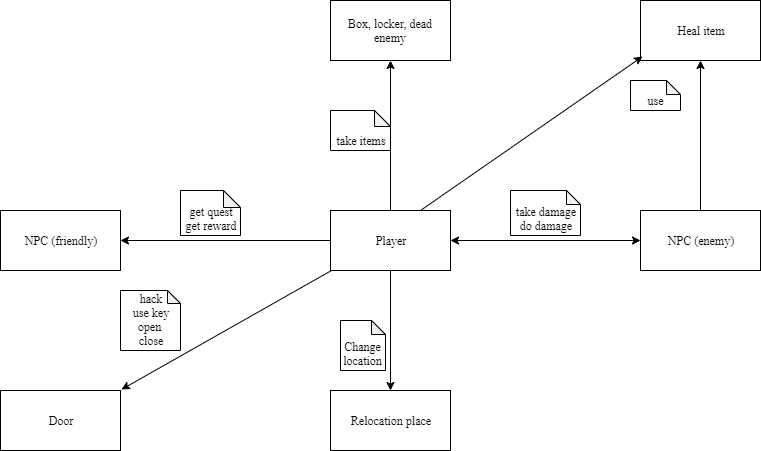

The diagram above was exported from draw.io. Its source (the exported page's mxGraphModel, read from the mxfile embedded in the PNG):
<mxGraphModel dx="1394" dy="796" grid="1" gridSize="10" guides="1" tooltips="1" connect="1" arrows="1" fold="1" page="1" pageScale="1" pageWidth="850" pageHeight="1100" background="#ffffff" math="0" shadow="0">
  <root>
    <mxCell id="0" />
    <mxCell id="1" parent="0" />
    <mxCell id="0aI62jZS7DgqIQ8B0Fwn-4" style="edgeStyle=orthogonalEdgeStyle;rounded=0;orthogonalLoop=1;jettySize=auto;html=1;exitX=0;exitY=0.5;exitDx=0;exitDy=0;entryX=1;entryY=0.5;entryDx=0;entryDy=0;fontFamily=Times New Roman;" edge="1" parent="1" source="0aI62jZS7DgqIQ8B0Fwn-1" target="0aI62jZS7DgqIQ8B0Fwn-3">
      <mxGeometry relative="1" as="geometry" />
    </mxCell>
    <mxCell id="0aI62jZS7DgqIQ8B0Fwn-18" style="edgeStyle=orthogonalEdgeStyle;rounded=0;orthogonalLoop=1;jettySize=auto;html=1;exitX=0.5;exitY=1;exitDx=0;exitDy=0;entryX=0.5;entryY=0;entryDx=0;entryDy=0;fontFamily=Times New Roman;" edge="1" parent="1" source="0aI62jZS7DgqIQ8B0Fwn-1" target="0aI62jZS7DgqIQ8B0Fwn-17">
      <mxGeometry relative="1" as="geometry" />
    </mxCell>
    <mxCell id="0aI62jZS7DgqIQ8B0Fwn-26" style="edgeStyle=orthogonalEdgeStyle;rounded=0;orthogonalLoop=1;jettySize=auto;html=1;exitX=0.5;exitY=0;exitDx=0;exitDy=0;entryX=0.5;entryY=1;entryDx=0;entryDy=0;fontFamily=Times New Roman;" edge="1" parent="1" source="0aI62jZS7DgqIQ8B0Fwn-1" target="0aI62jZS7DgqIQ8B0Fwn-25">
      <mxGeometry relative="1" as="geometry" />
    </mxCell>
    <mxCell id="0aI62jZS7DgqIQ8B0Fwn-1" value="Player" style="rounded=0;whiteSpace=wrap;html=1;fontFamily=Times New Roman;" vertex="1" parent="1">
      <mxGeometry x="380" y="260" width="120" height="60" as="geometry" />
    </mxCell>
    <mxCell id="0aI62jZS7DgqIQ8B0Fwn-3" value="NPC (friendly)" style="rounded=0;whiteSpace=wrap;html=1;fontFamily=Times New Roman;" vertex="1" parent="1">
      <mxGeometry x="50" y="260" width="120" height="60" as="geometry" />
    </mxCell>
    <mxCell id="0aI62jZS7DgqIQ8B0Fwn-5" value="get quest&lt;br&gt;get reward&lt;br&gt;" style="shape=note;whiteSpace=wrap;html=1;backgroundOutline=1;darkOpacity=0.05;fontFamily=Times New Roman;verticalAlign=bottom;size=17;" vertex="1" parent="1">
      <mxGeometry x="230" y="240" width="60" height="45" as="geometry" />
    </mxCell>
    <mxCell id="0aI62jZS7DgqIQ8B0Fwn-11" value="NPC (enemy)" style="rounded=0;whiteSpace=wrap;html=1;fontFamily=Times New Roman;" vertex="1" parent="1">
      <mxGeometry x="690" y="260" width="120" height="60" as="geometry" />
    </mxCell>
    <mxCell id="0aI62jZS7DgqIQ8B0Fwn-13" value="" style="endArrow=classic;startArrow=classic;html=1;fontFamily=Times New Roman;exitX=1;exitY=0.5;exitDx=0;exitDy=0;entryX=0;entryY=0.5;entryDx=0;entryDy=0;" edge="1" parent="1" source="0aI62jZS7DgqIQ8B0Fwn-1" target="0aI62jZS7DgqIQ8B0Fwn-11">
      <mxGeometry width="50" height="50" relative="1" as="geometry">
        <mxPoint x="570" y="310" as="sourcePoint" />
        <mxPoint x="620" y="260" as="targetPoint" />
      </mxGeometry>
    </mxCell>
    <mxCell id="0aI62jZS7DgqIQ8B0Fwn-14" value="take damage&lt;br&gt;do damage&lt;br&gt;" style="shape=note;whiteSpace=wrap;html=1;backgroundOutline=1;darkOpacity=0.05;fontFamily=Times New Roman;verticalAlign=bottom;size=14;" vertex="1" parent="1">
      <mxGeometry x="560" y="240" width="70" height="45" as="geometry" />
    </mxCell>
    <mxCell id="0aI62jZS7DgqIQ8B0Fwn-17" value="Relocation place" style="rounded=0;whiteSpace=wrap;html=1;fontFamily=Times New Roman;" vertex="1" parent="1">
      <mxGeometry x="380" y="440" width="120" height="60" as="geometry" />
    </mxCell>
    <mxCell id="0aI62jZS7DgqIQ8B0Fwn-21" value="Change location" style="shape=note;whiteSpace=wrap;html=1;backgroundOutline=1;darkOpacity=0.05;fontFamily=Times New Roman;verticalAlign=bottom;size=14;" vertex="1" parent="1">
      <mxGeometry x="390" y="370" width="45" height="50" as="geometry" />
    </mxCell>
    <mxCell id="0aI62jZS7DgqIQ8B0Fwn-25" value="&lt;span&gt;Box, locker, dead enemy&lt;/span&gt;" style="rounded=0;whiteSpace=wrap;html=1;fontFamily=Times New Roman;" vertex="1" parent="1">
      <mxGeometry x="380" y="50" width="120" height="60" as="geometry" />
    </mxCell>
    <mxCell id="0aI62jZS7DgqIQ8B0Fwn-27" value="take items" style="shape=note;whiteSpace=wrap;html=1;backgroundOutline=1;darkOpacity=0.05;fontFamily=Times New Roman;size=16;verticalAlign=bottom;" vertex="1" parent="1">
      <mxGeometry x="380" y="160" width="60" height="40" as="geometry" />
    </mxCell>
    <mxCell id="0aI62jZS7DgqIQ8B0Fwn-30" value="Door" style="rounded=0;whiteSpace=wrap;html=1;fontFamily=Times New Roman;" vertex="1" parent="1">
      <mxGeometry x="50" y="440" width="120" height="60" as="geometry" />
    </mxCell>
    <mxCell id="0aI62jZS7DgqIQ8B0Fwn-33" value="hack&lt;br&gt;use key&lt;br&gt;open&amp;nbsp;&lt;br&gt;close&lt;br&gt;" style="shape=note;whiteSpace=wrap;html=1;backgroundOutline=1;darkOpacity=0.05;fontFamily=Times New Roman;size=13;verticalAlign=bottom;" vertex="1" parent="1">
      <mxGeometry x="170" y="340" width="60" height="60" as="geometry" />
    </mxCell>
    <mxCell id="0aI62jZS7DgqIQ8B0Fwn-34" value="" style="endArrow=classic;html=1;fontFamily=Times New Roman;exitX=0.008;exitY=1;exitDx=0;exitDy=0;exitPerimeter=0;entryX=1.008;entryY=-0.017;entryDx=0;entryDy=0;entryPerimeter=0;" edge="1" parent="1" source="0aI62jZS7DgqIQ8B0Fwn-1" target="0aI62jZS7DgqIQ8B0Fwn-30">
      <mxGeometry width="50" height="50" relative="1" as="geometry">
        <mxPoint x="190" y="420" as="sourcePoint" />
        <mxPoint x="240" y="370" as="targetPoint" />
      </mxGeometry>
    </mxCell>
    <mxCell id="0aI62jZS7DgqIQ8B0Fwn-37" value="Heal item" style="rounded=0;whiteSpace=wrap;html=1;fontFamily=Times New Roman;" vertex="1" parent="1">
      <mxGeometry x="690" y="50" width="120" height="60" as="geometry" />
    </mxCell>
    <mxCell id="0aI62jZS7DgqIQ8B0Fwn-38" value="" style="endArrow=classic;html=1;fontFamily=Times New Roman;exitX=0.75;exitY=0;exitDx=0;exitDy=0;entryX=0.017;entryY=0.933;entryDx=0;entryDy=0;entryPerimeter=0;" edge="1" parent="1" source="0aI62jZS7DgqIQ8B0Fwn-1" target="0aI62jZS7DgqIQ8B0Fwn-37">
      <mxGeometry width="50" height="50" relative="1" as="geometry">
        <mxPoint x="520" y="220" as="sourcePoint" />
        <mxPoint x="570" y="170" as="targetPoint" />
      </mxGeometry>
    </mxCell>
    <mxCell id="0aI62jZS7DgqIQ8B0Fwn-39" value="use" style="shape=note;whiteSpace=wrap;html=1;backgroundOutline=1;darkOpacity=0.05;fontFamily=Times New Roman;verticalAlign=bottom;size=14;" vertex="1" parent="1">
      <mxGeometry x="680" y="130" width="50" height="30" as="geometry" />
    </mxCell>
    <mxCell id="0aI62jZS7DgqIQ8B0Fwn-42" value="" style="endArrow=classic;html=1;fontFamily=Times New Roman;exitX=0.5;exitY=0;exitDx=0;exitDy=0;entryX=0.5;entryY=1;entryDx=0;entryDy=0;" edge="1" parent="1" source="0aI62jZS7DgqIQ8B0Fwn-11" target="0aI62jZS7DgqIQ8B0Fwn-37">
      <mxGeometry width="50" height="50" relative="1" as="geometry">
        <mxPoint x="750" y="250" as="sourcePoint" />
        <mxPoint x="800" y="200" as="targetPoint" />
      </mxGeometry>
    </mxCell>
  </root>
</mxGraphModel>